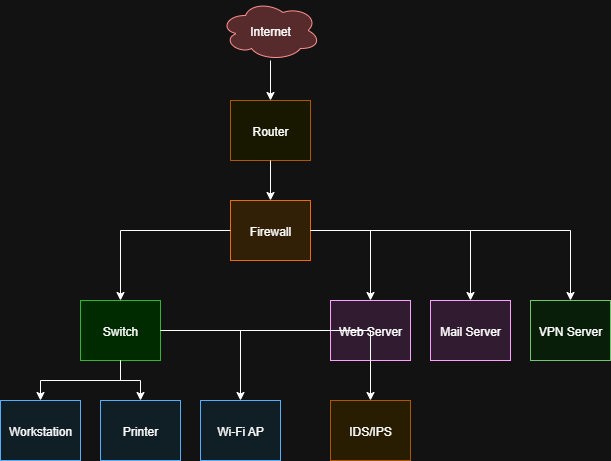

The diagram above was exported from draw.io. Its source (the exported page's mxGraphModel, read from the mxfile embedded in the PNG):
<mxGraphModel dx="1042" dy="527" grid="1" gridSize="10" guides="1" tooltips="1" connect="1" arrows="1" fold="1" page="1" pageScale="1" pageWidth="827" pageHeight="1169" math="0" shadow="0">
  <root>
    <mxCell id="0" />
    <mxCell id="1" parent="0" />
    <mxCell id="2" value="Internet" style="shape=cloud;fillColor=#ffcccc;strokeColor=#ff0000;" parent="1" vertex="1">
      <mxGeometry x="240" y="20" width="100" height="60" as="geometry" />
    </mxCell>
    <mxCell id="3" value="Router" style="shape=mxgraph.cisco.router;fillColor=#ffffcc;strokeColor=#ff9900;" parent="1" vertex="1">
      <mxGeometry x="250" y="120" width="80" height="60" as="geometry" />
    </mxCell>
    <mxCell id="4" value="Firewall" style="shape=mxgraph.network.firewall;fillColor=#ffebcc;strokeColor=#ff6600;" parent="1" vertex="1">
      <mxGeometry x="250" y="220" width="80" height="60" as="geometry" />
    </mxCell>
    <mxCell id="5" value="Switch" style="shape=mxgraph.cisco.switch;fillColor=#ccffcc;strokeColor=#009900;" parent="1" vertex="1">
      <mxGeometry x="100" y="320" width="80" height="60" as="geometry" />
    </mxCell>
    <mxCell id="6" value="Web Server" style="shape=mxgraph.cisco.server;fillColor=#ffe6ff;strokeColor=#990099;" parent="1" vertex="1">
      <mxGeometry x="350" y="320" width="80" height="60" as="geometry" />
    </mxCell>
    <mxCell id="7" value="Mail Server" style="shape=mxgraph.cisco.server;fillColor=#ffe6ff;strokeColor=#990099;" parent="1" vertex="1">
      <mxGeometry x="450" y="320" width="80" height="60" as="geometry" />
    </mxCell>
    <mxCell id="21" value="VPN Server" style="shape=mxgraph.cisco.vpn_concentrator;fillColor=#e6ffe6;strokeColor=#006600;" parent="1" vertex="1">
      <mxGeometry x="550" y="320" width="80" height="60" as="geometry" />
    </mxCell>
    <mxCell id="8" value="Workstation" style="shape=mxgraph.cisco.pc;fillColor=#e6f7ff;strokeColor=#0066cc;" parent="1" vertex="1">
      <mxGeometry x="20" y="420" width="80" height="60" as="geometry" />
    </mxCell>
    <mxCell id="9" value="Printer" style="shape=mxgraph.cisco.printer;fillColor=#e6f7ff;strokeColor=#0066cc;" parent="1" vertex="1">
      <mxGeometry x="120" y="420" width="80" height="60" as="geometry" />
    </mxCell>
    <mxCell id="10" value="Wi-Fi AP" style="shape=mxgraph.cisco.wireless_access_point;fillColor=#e6f7ff;strokeColor=#0066cc;" parent="1" vertex="1">
      <mxGeometry x="220" y="420" width="80" height="60" as="geometry" />
    </mxCell>
    <mxCell id="11" value="IDS/IPS" style="shape=mxgraph.cisco.security_appliance;fillColor=#fff2cc;strokeColor=#ff9900;" parent="1" vertex="1">
      <mxGeometry x="350" y="420" width="80" height="60" as="geometry" />
    </mxCell>
    <mxCell id="12" style="edgeStyle=orthogonalEdgeStyle;rounded=0;orthogonalLoop=1;jettySize=auto;html=1;" parent="1" source="2" target="3" edge="1">
      <mxGeometry relative="1" as="geometry" />
    </mxCell>
    <mxCell id="13" style="edgeStyle=orthogonalEdgeStyle;rounded=0;orthogonalLoop=1;jettySize=auto;html=1;" parent="1" source="3" target="4" edge="1">
      <mxGeometry relative="1" as="geometry" />
    </mxCell>
    <mxCell id="14" style="edgeStyle=orthogonalEdgeStyle;rounded=0;orthogonalLoop=1;jettySize=auto;html=1;" parent="1" source="4" target="5" edge="1">
      <mxGeometry relative="1" as="geometry" />
    </mxCell>
    <mxCell id="15" style="edgeStyle=orthogonalEdgeStyle;rounded=0;orthogonalLoop=1;jettySize=auto;html=1;" parent="1" source="4" target="6" edge="1">
      <mxGeometry relative="1" as="geometry" />
    </mxCell>
    <mxCell id="16" style="edgeStyle=orthogonalEdgeStyle;rounded=0;orthogonalLoop=1;jettySize=auto;html=1;" parent="1" source="4" target="7" edge="1">
      <mxGeometry relative="1" as="geometry" />
    </mxCell>
    <mxCell id="22" style="edgeStyle=orthogonalEdgeStyle;rounded=0;orthogonalLoop=1;jettySize=auto;html=1;" parent="1" source="4" target="21" edge="1">
      <mxGeometry relative="1" as="geometry" />
    </mxCell>
    <mxCell id="17" style="edgeStyle=orthogonalEdgeStyle;rounded=0;orthogonalLoop=1;jettySize=auto;html=1;" parent="1" source="5" target="8" edge="1">
      <mxGeometry relative="1" as="geometry" />
    </mxCell>
    <mxCell id="18" style="edgeStyle=orthogonalEdgeStyle;rounded=0;orthogonalLoop=1;jettySize=auto;html=1;" parent="1" source="5" target="9" edge="1">
      <mxGeometry relative="1" as="geometry" />
    </mxCell>
    <mxCell id="19" style="edgeStyle=orthogonalEdgeStyle;rounded=0;orthogonalLoop=1;jettySize=auto;html=1;" parent="1" source="5" target="10" edge="1">
      <mxGeometry relative="1" as="geometry" />
    </mxCell>
    <mxCell id="20" style="edgeStyle=orthogonalEdgeStyle;rounded=0;orthogonalLoop=1;jettySize=auto;html=1;" parent="1" source="5" target="11" edge="1">
      <mxGeometry relative="1" as="geometry" />
    </mxCell>
  </root>
</mxGraphModel>